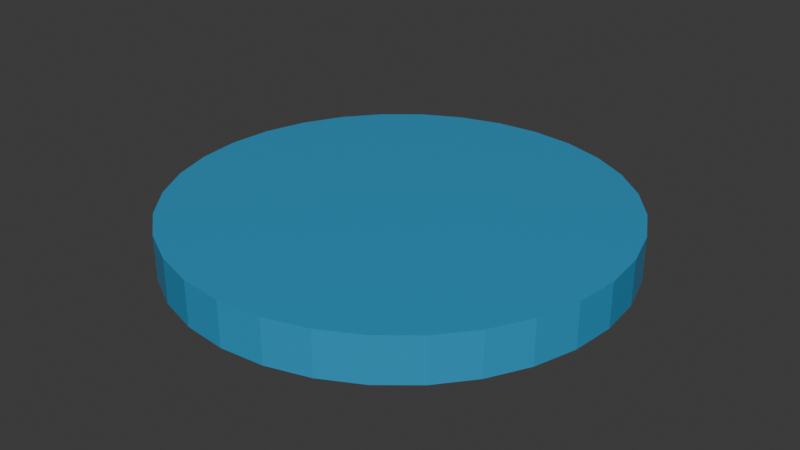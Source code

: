 # Source: carrom-coin-striker.blend  (saved by Blender 4.4.32; exported with 4.5.12 LTS)
import bpy
from mathutils import Matrix  # noqa: F401  (used for matrix-valued properties, if any)

bpy.ops.wm.read_factory_settings(use_empty=True)
scene = bpy.context.scene
scene.name = 'Scene'

# ---- collections
col_collection = bpy.data.collections.new('Collection'); scene.collection.children.link(col_collection)

# ---- materials (node trees are filled in below, after node groups)
mat_material_001 = bpy.data.materials.new('Material.001')

# ---- material node trees
mat_material_001.use_nodes = True; mat_material_001.node_tree.nodes.clear()
_N = mat_material_001.node_tree.nodes; _L = mat_material_001.node_tree.links
n0 = _N.new('ShaderNodeBsdfPrincipled'); n0.name = 'Principled BSDF'; n0.location = (10, 300)
n0.inputs[0].default_value = (0.03869, 0.4407, 0.8009, 1.0)
n0.inputs[1].default_value = 0.3
n0.inputs[2].default_value = 0.2
n1 = _N.new('ShaderNodeOutputMaterial'); n1.name = 'Material Output'; n1.location = (300, 300)
_L.new(n0.outputs[0], n1.inputs[0])
n1.is_active_output = True

# ---- world
world_world = bpy.data.worlds.new('World'); scene.world = world_world
world_world.use_nodes = True; world_world.node_tree.nodes.clear()
_N = world_world.node_tree.nodes; _L = world_world.node_tree.links
n0 = _N.new('ShaderNodeOutputWorld'); n0.name = 'World Output'; n0.location = (300, 300)
n1 = _N.new('ShaderNodeBackground'); n1.name = 'Background'; n1.location = (10, 300)
n1.inputs[0].default_value = (0.05088, 0.05088, 0.05088, 1.0)
_L.new(n1.outputs[0], n0.inputs[0])
n0.is_active_output = True
world_world.color = (0.05088, 0.05088, 0.05088)
world_world.sun_shadow_jitter_overblur = 0.0

# ---- meshes
me_cylinder = bpy.data.meshes.new('Cylinder')
me_cylinder.from_pydata([(0.0, 1.0, -1.0), (0.0, 1.0, 1.0), (0.1951, 0.9808, -1.0), (0.1951, 0.9808, 1.0), (0.3827, 0.9239, -1.0), (0.3827, 0.9239, 1.0), (0.5556, 0.8315, -1.0), (0.5556, 0.8315, 1.0), (0.7071, 0.7071, -1.0), (0.7071, 0.7071, 1.0), (0.8315, 0.5556, -1.0), (0.8315, 0.5556, 1.0), (0.9239, 0.3827, -1.0), (0.9239, 0.3827, 1.0), (0.9808, 0.1951, -1.0), (0.9808, 0.1951, 1.0), (1.0, 0.0, -1.0), (1.0, 0.0, 1.0), (0.9808, -0.1951, -1.0), (0.9808, -0.1951, 1.0), (0.9239, -0.3827, -1.0), (0.9239, -0.3827, 1.0), (0.8315, -0.5556, -1.0), (0.8315, -0.5556, 1.0), (0.7071, -0.7071, -1.0), (0.7071, -0.7071, 1.0), (0.5556, -0.8315, -1.0), (0.5556, -0.8315, 1.0), (0.3827, -0.9239, -1.0), (0.3827, -0.9239, 1.0), (0.1951, -0.9808, -1.0), (0.1951, -0.9808, 1.0), (0.0, -1.0, -1.0), (0.0, -1.0, 1.0), (-0.1951, -0.9808, -1.0), (-0.1951, -0.9808, 1.0), (-0.3827, -0.9239, -1.0), (-0.3827, -0.9239, 1.0), (-0.5556, -0.8315, -1.0), (-0.5556, -0.8315, 1.0), (-0.7071, -0.7071, -1.0), (-0.7071, -0.7071, 1.0), (-0.8315, -0.5556, -1.0), (-0.8315, -0.5556, 1.0), (-0.9239, -0.3827, -1.0), (-0.9239, -0.3827, 1.0), (-0.9808, -0.1951, -1.0), (-0.9808, -0.1951, 1.0), (-1.0, 0.0, -1.0), (-1.0, 0.0, 1.0), (-0.9808, 0.1951, -1.0), (-0.9808, 0.1951, 1.0), (-0.9239, 0.3827, -1.0), (-0.9239, 0.3827, 1.0), (-0.8315, 0.5556, -1.0), (-0.8315, 0.5556, 1.0), (-0.7071, 0.7071, -1.0), (-0.7071, 0.7071, 1.0), (-0.5556, 0.8315, -1.0), (-0.5556, 0.8315, 1.0), (-0.3827, 0.9239, -1.0), (-0.3827, 0.9239, 1.0), (-0.1951, 0.9808, -1.0), (-0.1951, 0.9808, 1.0)], [], [(0, 1, 3, 2), (2, 3, 5, 4), (4, 5, 7, 6), (6, 7, 9, 8), (8, 9, 11, 10), (10, 11, 13, 12), (12, 13, 15, 14), (14, 15, 17, 16), (16, 17, 19, 18), (18, 19, 21, 20), (20, 21, 23, 22), (22, 23, 25, 24), (24, 25, 27, 26), (26, 27, 29, 28), (28, 29, 31, 30), (30, 31, 33, 32), (32, 33, 35, 34), (34, 35, 37, 36), (36, 37, 39, 38), (38, 39, 41, 40), (40, 41, 43, 42), (42, 43, 45, 44), (44, 45, 47, 46), (46, 47, 49, 48), (48, 49, 51, 50), (50, 51, 53, 52), (52, 53, 55, 54), (54, 55, 57, 56), (56, 57, 59, 58), (58, 59, 61, 60), (3, 1, 63, 61, 59, 57, 55, 53, 51, 49, 47, 45, 43, 41, 39, 37, 35, 33, 31, 29, 27, 25, 23, 21, 19, 17, 15, 13, 11, 9, 7, 5), (60, 61, 63, 62), (62, 63, 1, 0), (0, 2, 4, 6, 8, 10, 12, 14, 16, 18, 20, 22, 24, 26, 28, 30, 32, 34, 36, 38, 40, 42, 44, 46, 48, 50, 52, 54, 56, 58, 60, 62)])
_uv = me_cylinder.uv_layers.new(name='UVMap')
_uv.uv.foreach_set('vector', [1.0, 0.5, 1.0, 1.0, 0.9688, 1.0, 0.9688, 0.5, 0.9688, 0.5, 0.9688, 1.0, 0.9375, 1.0, 0.9375, 0.5, 0.9375, 0.5, 0.9375, 1.0, 0.9062, 1.0, 0.9062, 0.5, 0.9062, 0.5, 0.9062, 1.0, 0.875, 1.0, 0.875, 0.5, 0.875, 0.5, 0.875, 1.0, 0.8438, 1.0, 0.8438, 0.5, 0.8438, 0.5, 0.8438, 1.0, 0.8125, 1.0, 0.8125, 0.5, 0.8125, 0.5, 0.8125, 1.0, 0.7812, 1.0, 0.7812, 0.5, 0.7812, 0.5, 0.7812, 1.0, 0.75, 1.0, 0.75, 0.5, 0.75, 0.5, 0.75, 1.0, 0.7188, 1.0, 0.7188, 0.5, 0.7188, 0.5, 0.7188, 1.0, 0.6875, 1.0, 0.6875, 0.5, 0.6875, 0.5, 0.6875, 1.0, 0.6562, 1.0, 0.6562, 0.5, 0.6562, 0.5, 0.6562, 1.0, 0.625, 1.0, 0.625, 0.5, 0.625, 0.5, 0.625, 1.0, 0.5938, 1.0, 0.5938, 0.5, 0.5938, 0.5, 0.5938, 1.0, 0.5625, 1.0, 0.5625, 0.5, 0.5625, 0.5, 0.5625, 1.0, 0.5312, 1.0, 0.5312, 0.5, 0.5312, 0.5, 0.5312, 1.0, 0.5, 1.0, 0.5, 0.5, 0.5, 0.5, 0.5, 1.0, 0.4688, 1.0, 0.4688, 0.5, 0.4688, 0.5, 0.4688, 1.0, 0.4375, 1.0, 0.4375, 0.5, 0.4375, 0.5, 0.4375, 1.0, 0.4062, 1.0, 0.4062, 0.5, 0.4062, 0.5, 0.4062, 1.0, 0.375, 1.0, 0.375, 0.5, 0.375, 0.5, 0.375, 1.0, 0.3438, 1.0, 0.3438, 0.5, 0.3438, 0.5, 0.3438, 1.0, 0.3125, 1.0, 0.3125, 0.5, 0.3125, 0.5, 0.3125, 1.0, 0.2812, 1.0, 0.2812, 0.5, 0.2812, 0.5, 0.2812, 1.0, 0.25, 1.0, 0.25, 0.5, 0.25, 0.5, 0.25, 1.0, 0.2188, 1.0, 0.2188, 0.5, 0.2188, 0.5, 0.2188, 1.0, 0.1875, 1.0, 0.1875, 0.5, 0.1875, 0.5, 0.1875, 1.0, 0.1562, 1.0, 0.1562, 0.5, 0.1562, 0.5, 0.1562, 1.0, 0.125, 1.0, 0.125, 0.5, 0.125, 0.5, 0.125, 1.0, 0.09375, 1.0, 0.09375, 0.5, 0.09375, 0.5, 0.09375, 1.0, 0.0625, 1.0, 0.0625, 0.5, 0.2968, 0.4854, 0.25, 0.49, 0.2032, 0.4854, 0.1582, 0.4717, 0.1167, 0.4496, 0.08029, 0.4197, 0.05045, 0.3833, 0.02827, 0.3418, 0.01461, 0.2968, 0.01, 0.25, 0.01461, 0.2032, 0.02827, 0.1582, 0.05045, 0.1167, 0.08029, 0.08029, 0.1167, 0.05045, 0.1582, 0.02827, 0.2032, 0.01461, 0.25, 0.01, 0.2968, 0.01461, 0.3418, 0.02827, 0.3833, 0.05045, 0.4197, 0.08029, 0.4496, 0.1167, 0.4717, 0.1582, 0.4854, 0.2032, 0.49, 0.25, 0.4854, 0.2968, 0.4717, 0.3418, 0.4496, 0.3833, 0.4197, 0.4197, 0.3833, 0.4496, 0.3418, 0.4717, 0.0625, 0.5, 0.0625, 1.0, 0.03125, 1.0, 0.03125, 0.5, 0.03125, 0.5, 0.03125, 1.0, 0.0, 1.0, 0.0, 0.5, 0.75, 0.49, 0.7968, 0.4854, 0.8418, 0.4717, 0.8833, 0.4496, 0.9197, 0.4197, 0.9496, 0.3833, 0.9717, 0.3418, 0.9854, 0.2968, 0.99, 0.25, 0.9854, 0.2032, 0.9717, 0.1582, 0.9496, 0.1167, 0.9197, 0.08029, 0.8833, 0.05045, 0.8418, 0.02827, 0.7968, 0.01461, 0.75, 0.01, 0.7032, 0.01461, 0.6582, 0.02827, 0.6167, 0.05045, 0.5803, 0.08029, 0.5504, 0.1167, 0.5283, 0.1582, 0.5146, 0.2032, 0.51, 0.25, 0.5146, 0.2968, 0.5283, 0.3418, 0.5504, 0.3833, 0.5803, 0.4197, 0.6167, 0.4496, 0.6582, 0.4717, 0.7032, 0.4854])
me_cylinder.materials.append(mat_material_001)
me_cylinder.update()

# ---- objects
ob_cylinder = bpy.data.objects.new('Cylinder', me_cylinder)

# ---- transforms, parenting, visibility, modifiers, constraints
ob_cylinder.location = (0.0, 0.0, 0.0)
ob_cylinder.scale = (1.0, 1.0, 0.1)

# ---- collection membership
col_collection.objects.link(ob_cylinder)

# ---- scene / render settings (as saved in the file)
scene.frame_start = 1; scene.frame_end = 250; scene.frame_set(1)
scene.render.engine = 'BLENDER_EEVEE_NEXT'
bpy.context.view_layer.update()

# ---- added for rendering (the .blend has no active camera and no usable light): camera, sun
cam_auto = bpy.data.cameras.new('AutoCamera')
cam_auto.lens = 50.0
cam_auto.sensor_width = 36.0
cam_auto.clip_end = 1000.0
ob_auto_camera = bpy.data.objects.new('AutoCamera', cam_auto)
scene.collection.objects.link(ob_auto_camera)
ob_auto_camera.location = (2.62346, -3.14816, 2.09877)
ob_auto_camera.rotation_euler = (1.09748, -7.21219e-08, 0.694738)
scene.camera = ob_auto_camera
light_auto_sun = bpy.data.lights.new('AutoSun', 'SUN')
light_auto_sun.energy = 3.0
light_auto_sun.angle = 0.0523599
ob_auto_sun = bpy.data.objects.new('AutoSun', light_auto_sun)
scene.collection.objects.link(ob_auto_sun)
ob_auto_sun.rotation_euler = (0.872665, 0.174533, 0.523599)
bpy.context.view_layer.update()
